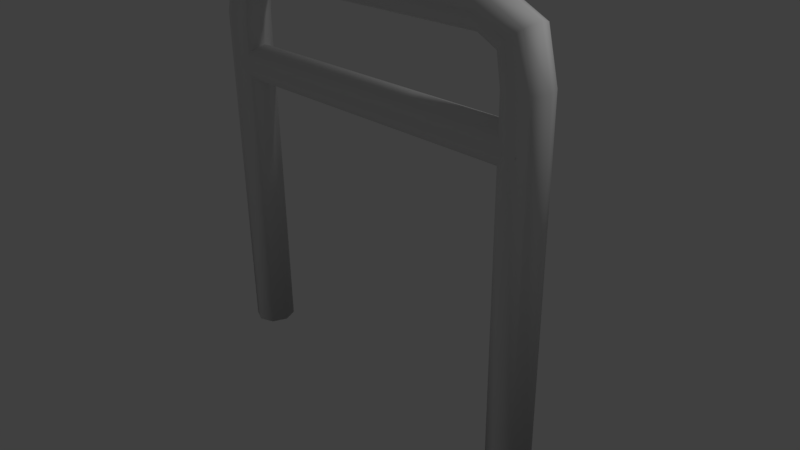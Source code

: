 # Source: Handrail.blend  (saved by Blender 2.77.0; exported with 4.5.12 LTS)
import bpy
from mathutils import Matrix  # noqa: F401  (used for matrix-valued properties, if any)

bpy.ops.wm.read_factory_settings(use_empty=True)
scene = bpy.context.scene
scene.name = 'Scene'

# ---- collections
col_collection_1 = bpy.data.collections.new('Collection 1'); scene.collection.children.link(col_collection_1)

# ---- materials (node trees are filled in below, after node groups)
mat_handrail = bpy.data.materials.new('Handrail')
mat_handrail.alpha_threshold = 0.0
mat_handrail.use_transparent_shadow = False
mat_handrail.roughness = 0.5

# ---- material node trees

# ---- world
world_world = bpy.data.worlds.new('World'); scene.world = world_world
world_world.color = (0.05088, 0.05088, 0.05088)
world_world.use_sun_shadow = False
world_world.sun_shadow_jitter_overblur = 0.0
world_world.cycles.sampling_method = 'MANUAL'

# ---- cameras
cam_camera = bpy.data.cameras.new('Camera')
cam_camera.clip_end = 100.0
cam_camera.lens = 35.0
cam_camera.sensor_width = 32.0
cam_camera.sensor_height = 18.0
cam_camera.ortho_scale = 7.314
cam_camera.dof.focus_distance = 0.0
cam_camera.dof.aperture_fstop = 128.0

# ---- lights
light_lamp = bpy.data.lights.new('Lamp', 'POINT')
light_lamp.transmission_factor = 0.0
light_lamp.cutoff_distance = 30.0
light_lamp.energy = 100.0
light_lamp.shadow_buffer_clip_start = 1.001
light_lamp.shadow_soft_size = 0.1
light_lamp.shadow_maximum_resolution = 0.006
light_lamp.use_absolute_resolution = True

# ---- meshes
me_cylinder_001 = bpy.data.meshes.new('Cylinder.001')
me_cylinder_001.from_pydata([(0.0, 0.0, -1.0), (0.0, 0.0, 1.0), (0.0, 1.0, -1.0), (0.0, 1.0, 1.0), (0.7071, 0.7071, -1.0), (0.7071, 0.7071, 1.0), (1.0, -4.371e-08, -1.0), (1.0, -4.371e-08, 1.0), (0.7071, -0.7071, -1.0), (0.7071, -0.7071, 1.0), (-8.742e-08, -1.0, -1.0), (-8.742e-08, -1.0, 1.0), (-0.7071, -0.7071, -1.0), (-0.7071, -0.7071, 1.0), (-1.0, 1.192e-08, -1.0), (-1.0, 1.192e-08, 1.0), (-0.7071, 0.7071, -1.0), (-0.7071, 0.7071, 1.0), (-5.295, 1.095, -0.7467), (-4.521, 0.774, -0.7467), (-4.201, -4.784e-08, -0.7467), (-4.521, -0.774, -0.7467), (-5.295, -1.095, -0.7467), (-6.069, -0.774, -0.7467), (-6.39, 1.305e-08, -0.7467), (-6.069, 0.774, -0.7467), (15.74, -1.535e-08, -0.9682), (-4.447, 1.095, -0.9248), (-3.945, 0.774, -0.863), (-3.736, -4.784e-08, -0.8374), (-3.945, -0.774, -0.863), (-4.447, -1.095, -0.9248), (-4.95, -0.774, -0.9866), (-5.158, 1.305e-08, -1.012), (-4.95, 0.774, -0.9866), (-2.491, 1.095, -0.9682), (-2.491, 0.774, -0.8879), (-2.491, -6.319e-08, -0.8546), (-2.491, -0.774, -0.8879), (-2.491, -1.095, -0.9682), (-2.491, -0.774, -1.049), (-2.491, -2.295e-09, -1.082), (-2.491, 0.774, -1.049), (15.74, 1.095, -0.9682), (15.74, 0.774, -0.8879), (15.74, -6.319e-08, -0.8546), (15.74, -0.774, -0.8879), (15.74, -1.095, -0.9682), (15.74, -0.774, -1.049), (15.74, -2.295e-09, -1.082), (15.74, 0.774, -1.049), (-5.295, 0.0, 4.199e-08), (-5.295, 1.095, 0.7467), (-5.295, 1.095, 4.199e-08), (-4.521, 0.774, 0.7467), (-4.521, 0.774, 4.199e-08), (-4.201, -4.784e-08, 0.7467), (-4.201, -4.784e-08, 4.199e-08), (-4.521, -0.774, 0.7467), (-4.521, -0.774, 4.199e-08), (-5.295, -1.095, 0.7467), (-5.295, -1.095, 4.199e-08), (-6.069, -0.774, 0.7467), (-6.069, -0.774, 4.199e-08), (-6.39, 1.305e-08, 0.7467), (-6.39, 1.305e-08, 4.199e-08), (-6.069, 0.774, 0.7467), (-6.069, 0.774, 4.199e-08), (15.74, -1.535e-08, 0.9682), (-4.447, 1.095, 0.9248), (-3.945, 0.774, 0.863), (-3.736, -4.784e-08, 0.8374), (-3.945, -0.774, 0.863), (-4.447, -1.095, 0.9248), (-4.95, -0.774, 0.9866), (-5.158, 1.305e-08, 1.012), (-4.95, 0.774, 0.9866), (-2.491, 1.095, 0.9682), (-2.491, 0.774, 0.8879), (-2.491, -6.319e-08, 0.8546), (-2.491, -0.774, 0.8879), (-2.491, -1.095, 0.9682), (-2.491, -0.774, 1.049), (-2.491, -2.295e-09, 1.082), (-2.491, 0.774, 1.049), (15.74, 1.095, 0.9682), (15.74, 0.774, 0.8879), (15.74, -6.319e-08, 0.8546), (15.74, -0.774, 0.8879), (15.74, -1.095, 0.9682), (15.74, -0.774, 1.049), (15.74, -2.295e-09, 1.082), (15.74, 0.774, 1.049)], [], [(0, 2, 4), (1, 5, 3), (2, 3, 5, 4), (0, 4, 6), (1, 7, 5), (4, 5, 7, 6), (0, 6, 8), (1, 9, 7), (6, 7, 9, 8), (0, 8, 10), (1, 11, 9), (8, 9, 11, 10), (0, 10, 12), (1, 13, 11), (10, 11, 13, 12), (0, 12, 14), (1, 15, 13), (12, 13, 15, 14), (0, 14, 16), (1, 17, 15), (14, 15, 17, 16), (0, 16, 2), (1, 3, 17), (16, 17, 3, 2), (18, 19, 28, 27), (18, 53, 55, 19), (22, 23, 32, 31), (19, 55, 57, 20), (21, 22, 31, 30), (20, 57, 59, 21), (24, 25, 34, 33), (21, 59, 61, 22), (20, 21, 30, 29), (22, 61, 63, 23), (25, 18, 27, 34), (23, 63, 65, 24), (23, 24, 33, 32), (24, 65, 67, 25), (19, 20, 29, 28), (25, 67, 53, 18), (28, 29, 37, 36), (34, 27, 35, 42), (29, 30, 38, 37), (30, 31, 39, 38), (31, 32, 40, 39), (32, 33, 41, 40), (33, 34, 42, 41), (27, 28, 36, 35), (39, 40, 48, 47), (40, 41, 49, 48), (41, 42, 50, 49), (35, 36, 44, 43), (36, 37, 45, 44), (42, 35, 43, 50), (37, 38, 46, 45), (38, 39, 47, 46), (26, 43, 44), (26, 44, 45), (26, 45, 46), (26, 46, 47), (26, 47, 48), (26, 48, 49), (26, 49, 50), (26, 50, 43), (52, 69, 70, 54), (51, 53, 55), (52, 54, 55, 53), (60, 73, 74, 62), (51, 55, 57), (54, 56, 57, 55), (58, 72, 73, 60), (51, 57, 59), (56, 58, 59, 57), (64, 75, 76, 66), (51, 59, 61), (58, 60, 61, 59), (56, 71, 72, 58), (51, 61, 63), (60, 62, 63, 61), (66, 76, 69, 52), (51, 63, 65), (62, 64, 65, 63), (62, 74, 75, 64), (51, 65, 67), (64, 66, 67, 65), (54, 70, 71, 56), (51, 67, 53), (66, 52, 53, 67), (70, 78, 79, 71), (76, 84, 77, 69), (71, 79, 80, 72), (72, 80, 81, 73), (73, 81, 82, 74), (74, 82, 83, 75), (75, 83, 84, 76), (69, 77, 78, 70), (81, 89, 90, 82), (82, 90, 91, 83), (83, 91, 92, 84), (77, 85, 86, 78), (78, 86, 87, 79), (84, 92, 85, 77), (79, 87, 88, 80), (80, 88, 89, 81), (68, 86, 85), (68, 87, 86), (68, 88, 87), (68, 89, 88), (68, 90, 89), (68, 91, 90), (68, 92, 91), (68, 85, 92)])
me_cylinder_001.polygons.foreach_set('use_smooth', [True] * 112)
me_cylinder_001.materials.append(mat_handrail)
me_cylinder_001.use_remesh_preserve_volume = False
me_cylinder_001.use_remesh_preserve_attributes = False
me_cylinder_001.use_mirror_vertex_groups = False
me_cylinder_001.update()

# ---- objects
ob_handrail = bpy.data.objects.new('handrail', me_cylinder_001)
ob_lamp = bpy.data.objects.new('Lamp', light_lamp)
ob_camera = bpy.data.objects.new('Camera', cam_camera)

# ---- transforms, parenting, visibility, modifiers, constraints
ob_handrail.location = (0.0, 0.0, 2.093)
ob_handrail.rotation_euler = (-0.0, 1.571, 0.0)
ob_handrail.scale = (0.2557, 0.2557, 2.435)
ob_handrail.lineart.crease_threshold = 0.0
ob_lamp.location = (4.076, 1.005, 5.904)
ob_lamp.rotation_euler = (0.6503, 0.05522, 1.866)
ob_lamp.lock_rotations_4d = False
ob_lamp.empty_display_type = 'ARROWS'
ob_lamp.color = (0.0, 0.0, 0.0, 0.0)
ob_lamp.lineart.crease_threshold = 0.0
ob_camera.location = (7.481, -6.508, 5.344)
ob_camera.rotation_euler = (1.109, 0.01082, 0.8149)
ob_camera.lock_rotations_4d = False
ob_camera.empty_display_type = 'ARROWS'
ob_camera.color = (0.0, 0.0, 0.0, 0.0)
ob_camera.display_type = 'WIRE'
ob_camera.lineart.crease_threshold = 0.0

# ---- collection membership
col_collection_1.objects.link(ob_handrail)
col_collection_1.objects.link(ob_lamp)
col_collection_1.objects.link(ob_camera)

# ---- scene / render settings (as saved in the file)
scene.camera = ob_camera
scene.frame_start = 1; scene.frame_end = 250; scene.frame_set(1)
scene.render.engine = 'BLENDER_EEVEE_NEXT'
scene.render.resolution_percentage = 50
scene.render.dither_intensity = 0.0
scene.cycles.use_denoising = False
scene.cycles.samples = 128
scene.cycles.sampling_pattern = 'TABULATED_SOBOL'
scene.cycles.light_sampling_threshold = 0.0
scene.cycles.use_adaptive_sampling = False
scene.cycles.use_light_tree = False
scene.cycles.blur_glossy = 0.0
scene.cycles.sample_clamp_indirect = 0.0
scene.view_settings.view_transform = 'Standard'
bpy.context.view_layer.update()
